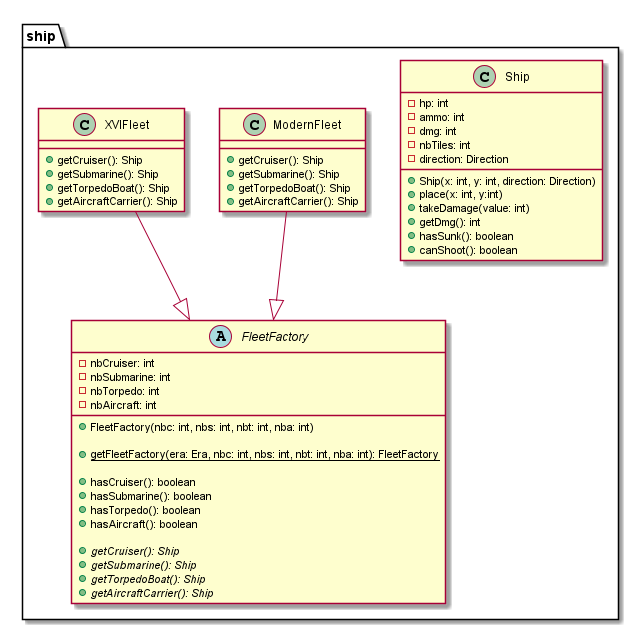

The diagram above was rendered by PlantUML. Its source (embedded in the PNG):
@startuml

package ship{

    class Ship{
        - hp: int
        - ammo: int
        - dmg: int
        - nbTiles: int
        - direction: Direction
        + Ship(x: int, y: int, direction: Direction)
        + place(x: int, y:int)
        + takeDamage(value: int)
        + getDmg(): int
        + hasSunk(): boolean
        + canShoot(): boolean
    }


    abstract FleetFactory{
        - nbCruiser: int
        - nbSubmarine: int
        - nbTorpedo: int
        - nbAircraft: int
        + FleetFactory(nbc: int, nbs: int, nbt: int, nba: int)

        + {static} getFleetFactory(era: Era, nbc: int, nbs: int, nbt: int, nba: int): FleetFactory

        + hasCruiser(): boolean
        + hasSubmarine(): boolean
        + hasTorpedo(): boolean
        + hasAircraft(): boolean

        + {abstract} getCruiser(): Ship
        + {abstract} getSubmarine(): Ship
        + {abstract} getTorpedoBoat(): Ship
        + {abstract} getAircraftCarrier(): Ship
    }

    class ModernFleet{
        + getCruiser(): Ship
        + getSubmarine(): Ship
        + getTorpedoBoat(): Ship
        + getAircraftCarrier(): Ship
    }

    class XVIFleet{
        + getCruiser(): Ship
        + getSubmarine(): Ship
        + getTorpedoBoat(): Ship
        + getAircraftCarrier(): Ship
    }

    ModernFleet --|> FleetFactory
    XVIFleet --|> FleetFactory

}

@enduml